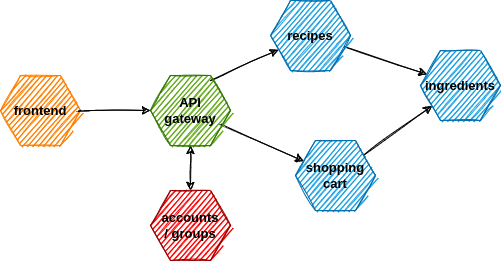

The diagram above was exported from draw.io. Its source (the exported page's mxGraphModel, read from the mxfile embedded in the PNG):
<mxGraphModel dx="397" dy="1330" grid="1" gridSize="10" guides="1" tooltips="1" connect="1" arrows="1" fold="1" page="1" pageScale="1" pageWidth="850" pageHeight="1100" math="0" shadow="0">
  <root>
    <mxCell id="0" />
    <mxCell id="1" parent="0" />
    <mxCell id="13" style="edgeStyle=none;html=1;startArrow=classic;startFill=1;sketch=1;fontColor=#000000;fontStyle=1;fontSize=13;" edge="1" parent="1" source="4" target="8">
      <mxGeometry relative="1" as="geometry" />
    </mxCell>
    <mxCell id="14" style="edgeStyle=none;html=1;curved=1;sketch=1;fontColor=#000000;fontStyle=1;fontSize=13;" edge="1" parent="1" source="4" target="7">
      <mxGeometry relative="1" as="geometry" />
    </mxCell>
    <mxCell id="15" style="edgeStyle=none;html=1;sketch=1;fontColor=#000000;fontStyle=1;fontSize=13;" edge="1" parent="1" target="6">
      <mxGeometry relative="1" as="geometry">
        <mxPoint x="300" y="40" as="sourcePoint" />
      </mxGeometry>
    </mxCell>
    <mxCell id="4" value="API&lt;br style=&quot;font-size: 13px;&quot;&gt;gateway" style="shape=hexagon;perimeter=hexagonPerimeter2;whiteSpace=wrap;html=1;fixedSize=1;sketch=1;fillColor=#60a917;fontColor=#000000;strokeColor=#2D7600;fontStyle=1;fontSize=13;" vertex="1" parent="1">
      <mxGeometry x="240" y="35" width="80" height="70" as="geometry" />
    </mxCell>
    <mxCell id="5" value="ingredients" style="shape=hexagon;perimeter=hexagonPerimeter2;whiteSpace=wrap;html=1;fixedSize=1;sketch=1;fillColor=#1ba1e2;fontColor=#000000;strokeColor=#006EAF;fontStyle=1;fontSize=13;" vertex="1" parent="1">
      <mxGeometry x="510" y="10" width="80" height="70" as="geometry" />
    </mxCell>
    <mxCell id="17" style="edgeStyle=none;html=1;sketch=1;fontColor=#000000;fontStyle=1;fontSize=13;" edge="1" parent="1" source="6" target="5">
      <mxGeometry relative="1" as="geometry" />
    </mxCell>
    <mxCell id="6" value="recipes" style="shape=hexagon;perimeter=hexagonPerimeter2;whiteSpace=wrap;html=1;fixedSize=1;sketch=1;fillColor=#1ba1e2;fontColor=#000000;strokeColor=#006EAF;fontStyle=1;fontSize=13;" vertex="1" parent="1">
      <mxGeometry x="360" y="-40" width="80" height="70" as="geometry" />
    </mxCell>
    <mxCell id="18" style="edgeStyle=none;html=1;sketch=1;fontColor=#000000;fontStyle=1;fontSize=13;" edge="1" parent="1" source="7" target="5">
      <mxGeometry relative="1" as="geometry" />
    </mxCell>
    <mxCell id="7" value="shopping&lt;br style=&quot;font-size: 13px;&quot;&gt;cart" style="shape=hexagon;perimeter=hexagonPerimeter2;whiteSpace=wrap;html=1;fixedSize=1;sketch=1;fillColor=#1ba1e2;fontColor=#000000;strokeColor=#006EAF;fontStyle=1;fontSize=13;" vertex="1" parent="1">
      <mxGeometry x="385" y="100" width="80" height="70" as="geometry" />
    </mxCell>
    <mxCell id="8" value="accounts&lt;br style=&quot;font-size: 13px;&quot;&gt;/ groups" style="shape=hexagon;perimeter=hexagonPerimeter2;whiteSpace=wrap;html=1;fixedSize=1;sketch=1;fillColor=#FF0000;fontColor=#000000;strokeColor=#990000;fontStyle=1;fontSize=13;" vertex="1" parent="1">
      <mxGeometry x="240" y="150" width="80" height="70" as="geometry" />
    </mxCell>
    <mxCell id="10" value="frontend" style="shape=hexagon;perimeter=hexagonPerimeter2;whiteSpace=wrap;html=1;fixedSize=1;sketch=1;fillColor=#FF8000;fontColor=#000000;strokeColor=#FF8000;fillStyle=auto;gradientColor=none;shadow=0;fontStyle=1;fontSize=13;" vertex="1" parent="1">
      <mxGeometry x="90" y="35" width="80" height="70" as="geometry" />
    </mxCell>
    <mxCell id="19" value="" style="endArrow=classic;html=1;sketch=1;curved=1;fontColor=#000000;fontStyle=1;fontSize=13;" edge="1" parent="1" source="10" target="4">
      <mxGeometry width="50" height="50" relative="1" as="geometry">
        <mxPoint x="240" y="10" as="sourcePoint" />
        <mxPoint x="290" y="-40" as="targetPoint" />
      </mxGeometry>
    </mxCell>
  </root>
</mxGraphModel>